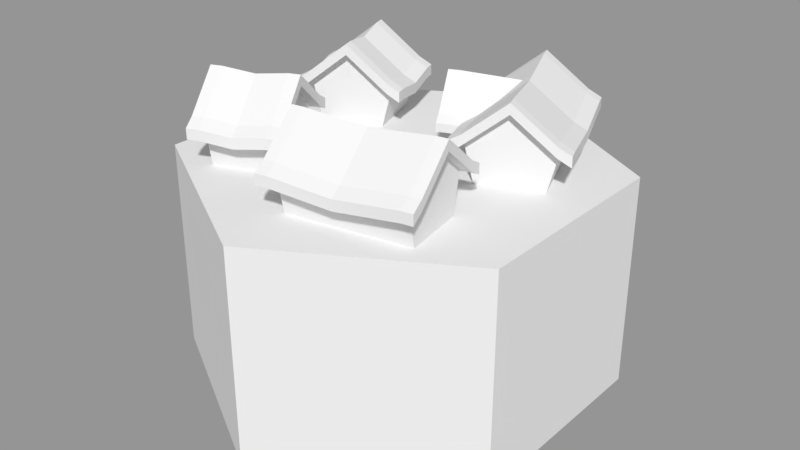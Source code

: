 # Source: settlement01.blend  (saved by Blender 2.79.0; exported with 4.5.12 LTS)
import bpy
from mathutils import Matrix  # noqa: F401  (used for matrix-valued properties, if any)

bpy.ops.wm.read_factory_settings(use_empty=True)
scene = bpy.context.scene
scene.name = 'Scene'

# ---- collections
col_collection_1 = bpy.data.collections.new('Collection 1'); scene.collection.children.link(col_collection_1)

# ---- materials (node trees are filled in below, after node groups)
mat_walls = bpy.data.materials.new('Walls')
mat_walls.alpha_threshold = 0.0
mat_walls.use_transparent_shadow = False
mat_walls.roughness = 0.5
mat_roofs = bpy.data.materials.new('Roofs')
mat_roofs.alpha_threshold = 0.0
mat_roofs.use_transparent_shadow = False
mat_roofs.roughness = 0.5
mat_top = bpy.data.materials.new('Top')
mat_top.alpha_threshold = 0.0
mat_top.use_transparent_shadow = False
mat_top.roughness = 0.5
mat_base = bpy.data.materials.new('Base')
mat_base.alpha_threshold = 0.0
mat_base.use_transparent_shadow = False
mat_base.roughness = 0.5

# ---- material node trees

# ---- meshes
me_cube_003 = bpy.data.meshes.new('Cube.003')
me_cube_003.from_pydata([(-0.03545, -0.1855, 0.25), (-0.03912, -0.1637, 0.3399), (0.2472, -0.1378, 0.25), (0.2435, -0.1161, 0.3399), (-0.01053, -0.3334, 0.25), (-0.006862, -0.3551, 0.3399), (0.2721, -0.2857, 0.25), (0.2758, -0.3075, 0.3399), (0.2597, -0.2118, 0.25), (0.2597, -0.2118, 0.4182), (-0.02299, -0.2594, 0.25), (-0.02299, -0.2594, 0.4182), (-0.03912, -0.1637, 0.3643), (0.2435, -0.1161, 0.3643), (0.2597, -0.2118, 0.4427), (0.2758, -0.3075, 0.3643), (-0.006862, -0.3551, 0.3643), (-0.02299, -0.2594, 0.4427), (-0.044, -0.1347, 0.3237), (0.2387, -0.08708, 0.3237), (0.2807, -0.3365, 0.3237), (-0.001974, -0.3841, 0.3237), (0.2807, -0.3365, 0.3481), (-0.044, -0.1347, 0.3481), (0.2387, -0.08708, 0.3481), (-0.001974, -0.3841, 0.3481), (0.286, -0.2074, 0.4182), (0.3021, -0.303, 0.3399), (-0.04928, -0.2638, 0.4182), (-0.06541, -0.1681, 0.3399), (0.2698, -0.1117, 0.3399), (-0.03315, -0.3595, 0.3399), (0.3021, -0.303, 0.3643), (0.286, -0.2074, 0.4427), (-0.04928, -0.2638, 0.4427), (-0.06541, -0.1681, 0.3643), (0.2698, -0.1117, 0.3643), (-0.03315, -0.3595, 0.3643), (0.307, -0.3321, 0.3237), (0.307, -0.3321, 0.3481), (-0.02827, -0.3885, 0.3481), (-0.02827, -0.3885, 0.3237), (0.2649, -0.08265, 0.3237), (0.2649, -0.08265, 0.3481), (-0.0703, -0.1391, 0.3237), (-0.0703, -0.1391, 0.3481), (0.1059, -0.1616, 0.25), (0.1022, -0.1399, 0.3399), (0.1308, -0.3096, 0.25), (0.1345, -0.3313, 0.3399), (0.1183, -0.2356, 0.25), (0.1022, -0.1399, 0.3518), (0.1345, -0.3313, 0.3518), (0.1183, -0.2356, 0.4301), (0.09732, -0.1109, 0.3111), (0.1394, -0.3603, 0.3111), (0.09732, -0.1109, 0.3356), (0.1394, -0.3603, 0.3356), (0.02492, 0.1941, 0.25), (0.0184, 0.2096, 0.3426), (0.06927, 0.08877, 0.25), (0.07579, 0.07329, 0.3311), (0.0471, 0.1414, 0.25), (0.0471, 0.1414, 0.4044), (0.0184, 0.2096, 0.3619), (0.07579, 0.07329, 0.3504), (0.0471, 0.1414, 0.4236), (0.009708, 0.2302, 0.3299), (0.08448, 0.05264, 0.3184), (0.009708, 0.2302, 0.3491), (0.08448, 0.05264, 0.3376), (0.02345, 0.1315, 0.4044), (-0.005238, 0.1996, 0.3426), (0.05215, 0.06334, 0.3311), (0.02345, 0.1315, 0.4236), (-0.005238, 0.1996, 0.3619), (0.05215, 0.06334, 0.3504), (0.06084, 0.04268, 0.3376), (0.06084, 0.04268, 0.3184), (-0.01393, 0.2203, 0.3299), (-0.01393, 0.2203, 0.3491), (0.1579, 0.2501, 0.25), (0.1514, 0.2656, 0.3426), (0.2023, 0.1448, 0.25), (0.2088, 0.1293, 0.3311), (0.1801, 0.1974, 0.25), (0.1514, 0.2656, 0.3529), (0.2088, 0.1293, 0.3413), (0.1801, 0.1974, 0.4146), (0.1427, 0.2862, 0.3208), (0.2175, 0.1086, 0.3093), (0.1427, 0.2862, 0.3401), (0.2175, 0.1086, 0.3286), (0.0471, 0.1414, 0.25), (0.1579, 0.2501, 0.25), (0.2023, 0.1448, 0.25), (0.1801, 0.1974, 0.25), (0.1883, 0.00511, 0.25), (0.1678, -0.002927, 0.3399), (0.08386, 0.272, 0.25), (0.06333, 0.264, 0.3399), (0.328, 0.05979, 0.25), (0.3486, 0.06782, 0.3399), (0.2235, 0.3267, 0.25), (0.2441, 0.3347, 0.3399), (0.1537, 0.2994, 0.25), (0.1537, 0.2994, 0.4182), (0.2582, 0.03245, 0.25), (0.2582, 0.03245, 0.4182), (0.1678, -0.002927, 0.3643), (0.06333, 0.264, 0.3643), (0.1537, 0.2994, 0.4427), (0.2441, 0.3347, 0.3643), (0.3486, 0.06782, 0.3643), (0.2582, 0.03245, 0.4427), (0.1404, -0.01365, 0.3237), (0.03594, 0.2533, 0.3237), (0.2715, 0.3455, 0.3237), (0.3759, 0.07855, 0.3237), (0.2715, 0.3455, 0.3481), (0.1404, -0.01365, 0.3481), (0.03594, 0.2533, 0.3481), (0.3759, 0.07855, 0.3481), (0.144, 0.3242, 0.4182), (0.2344, 0.3596, 0.3399), (0.2679, 0.007621, 0.4182), (0.1775, -0.02775, 0.3399), (0.05361, 0.2888, 0.3399), (0.3583, 0.043, 0.3399), (0.2344, 0.3596, 0.3643), (0.144, 0.3242, 0.4427), (0.2679, 0.007621, 0.4427), (0.1775, -0.02775, 0.3643), (0.05361, 0.2888, 0.3643), (0.3583, 0.043, 0.3643), (0.2617, 0.3703, 0.3237), (0.2617, 0.3703, 0.3481), (0.3857, 0.05372, 0.3481), (0.3857, 0.05372, 0.3237), (0.02623, 0.2781, 0.3237), (0.02623, 0.2781, 0.3481), (0.1501, -0.03848, 0.3237), (0.1501, -0.03848, 0.3481), (0.1361, 0.1386, 0.25), (0.1156, 0.1305, 0.3399), (0.2758, 0.1932, 0.25), (0.2963, 0.2013, 0.3399), (0.2059, 0.1659, 0.25), (0.1156, 0.1305, 0.3518), (0.2963, 0.2013, 0.3518), (0.2059, 0.1659, 0.4301), (0.08819, 0.1198, 0.3111), (0.3237, 0.212, 0.3111), (0.08819, 0.1198, 0.3356), (0.3237, 0.212, 0.3356), (0.1104, 0.06355, 0.3166), (0.1102, 0.06348, 0.3166), (0.1286, 0.07121, 0.3346), (0.1102, 0.06348, 0.3359), (0.1178, 0.09099, 0.3311), (0.1008, 0.08763, 0.3142), (0.1021, 0.08435, 0.3311), (0.1336, 0.08446, 0.3399), (0.1075, 0.07057, 0.3402), (0.1167, 0.09051, 0.3476), (0.1434, 0.12, 0.25), (0.1488, 0.1435, 0.3805), (0.1264, 0.1029, 0.3544), (0.1225, 0.1732, 0.25), (0.1366, 0.1434, 0.25), (0.1136, 0.196, 0.25), (0.1017, 0.2264, 0.25), (0.1425, 0.1966, 0.25), (0.1708, 0.1935, 0.4152), (0.04961, 0.2184, 0.3204), (0.0766, 0.2301, 0.3611), (0.07015, 0.2314, 0.3584), (0.07544, 0.2331, 0.3399), (0.04814, 0.2221, 0.3426), (0.07348, 0.2381, 0.3399), (0.04001, 0.2429, 0.3471), (0.03997, 0.243, 0.3471), (0.07027, 0.2557, 0.3258), (0.03997, 0.243, 0.3278), (0.04621, 0.2456, 0.3274), (0.06709, 0.2544, 0.3399), (0.1136, 0.196, 0.25), (0.1434, 0.12, 0.25), (0.149, 0.1436, 0.25), (-0.1498, -0.2121, 0.25), (-0.1417, -0.2326, 0.3399), (-0.2892, -0.2675, 0.25), (-0.2811, -0.288, 0.3399), (-0.2051, -0.07271, 0.25), (-0.2133, -0.05222, 0.3399), (-0.3445, -0.1281, 0.25), (-0.3527, -0.1076, 0.3399), (-0.3169, -0.1978, 0.25), (-0.3169, -0.1978, 0.4182), (-0.1775, -0.1424, 0.25), (-0.1775, -0.1424, 0.4182), (-0.1417, -0.2326, 0.3643), (-0.2811, -0.288, 0.3643), (-0.3169, -0.1978, 0.4427), (-0.3527, -0.1076, 0.3643), (-0.2133, -0.05222, 0.3643), (-0.1775, -0.1424, 0.4427), (-0.1308, -0.26, 0.3237), (-0.2702, -0.3153, 0.3237), (-0.3635, -0.08023, 0.3237), (-0.2241, -0.02488, 0.3237), (-0.3635, -0.08023, 0.3481), (-0.1308, -0.26, 0.3481), (-0.2702, -0.3153, 0.3481), (-0.2241, -0.02488, 0.3481), (-0.3417, -0.2076, 0.4182), (-0.3775, -0.1174, 0.3399), (-0.1527, -0.1326, 0.4182), (-0.1169, -0.2228, 0.3399), (-0.3059, -0.2978, 0.3399), (-0.1885, -0.04238, 0.3399), (-0.3775, -0.1174, 0.3643), (-0.3417, -0.2076, 0.4427), (-0.1527, -0.1326, 0.4427), (-0.1169, -0.2228, 0.3643), (-0.3059, -0.2978, 0.3643), (-0.1885, -0.04238, 0.3643), (-0.3883, -0.09006, 0.3237), (-0.3883, -0.09006, 0.3481), (-0.1993, -0.01505, 0.3481), (-0.1993, -0.01505, 0.3237), (-0.295, -0.3251, 0.3237), (-0.295, -0.3251, 0.3481), (-0.106, -0.2501, 0.3237), (-0.106, -0.2501, 0.3481), (-0.2195, -0.2398, 0.25), (-0.2114, -0.2603, 0.3399), (-0.2748, -0.1004, 0.25), (-0.283, -0.07989, 0.3399), (-0.2472, -0.1701, 0.25), (-0.2114, -0.2603, 0.3554), (-0.283, -0.07989, 0.3554), (-0.2472, -0.1701, 0.4338), (-0.2005, -0.2876, 0.3148), (-0.2938, -0.05255, 0.3148), (-0.2005, -0.2876, 0.3392), (-0.2938, -0.05255, 0.3392), (-0.2956, 0.07489, 0.25), (-0.3165, 0.06806, 0.3399), (-0.3421, 0.2175, 0.25), (-0.363, 0.2107, 0.3399), (-0.153, 0.1214, 0.25), (-0.132, 0.1282, 0.3399), (-0.1994, 0.264, 0.25), (-0.1785, 0.2708, 0.3399), (-0.2708, 0.2407, 0.25), (-0.2708, 0.2407, 0.4182), (-0.2243, 0.09813, 0.25), (-0.2243, 0.09813, 0.4182), (-0.3165, 0.06806, 0.3643), (-0.363, 0.2107, 0.3643), (-0.2708, 0.2407, 0.4427), (-0.1785, 0.2708, 0.3643), (-0.132, 0.1282, 0.3643), (-0.2243, 0.09813, 0.4427), (-0.3445, 0.05894, 0.3237), (-0.391, 0.2016, 0.3237), (-0.1505, 0.2799, 0.3237), (-0.104, 0.1373, 0.3237), (-0.1505, 0.2799, 0.3481), (-0.3445, 0.05894, 0.3481), (-0.391, 0.2016, 0.3481), (-0.104, 0.1373, 0.3481), (-0.279, 0.2661, 0.4182), (-0.1867, 0.2962, 0.3399), (-0.216, 0.07278, 0.4182), (-0.3083, 0.04271, 0.3399), (-0.3713, 0.236, 0.3399), (-0.1237, 0.1029, 0.3399), (-0.1867, 0.2962, 0.3643), (-0.279, 0.2661, 0.4427), (-0.216, 0.07278, 0.4427), (-0.3083, 0.04271, 0.3643), (-0.3713, 0.236, 0.3643), (-0.1237, 0.1029, 0.3643), (-0.1588, 0.3053, 0.3237), (-0.1588, 0.3053, 0.3481), (-0.09577, 0.112, 0.3481), (-0.09577, 0.112, 0.3237), (-0.3992, 0.2269, 0.3237), (-0.3992, 0.2269, 0.3481), (-0.3362, 0.03359, 0.3237), (-0.3362, 0.03359, 0.3481), (-0.3188, 0.1462, 0.25), (-0.3398, 0.1394, 0.3399), (-0.1762, 0.1927, 0.25), (-0.1552, 0.1995, 0.3399), (-0.2475, 0.1694, 0.25), (-0.3398, 0.1394, 0.3528), (-0.1552, 0.1995, 0.3528), (-0.2475, 0.1694, 0.4312), (-0.3677, 0.1303, 0.3122), (-0.1273, 0.2086, 0.3122), (-0.3677, 0.1303, 0.3366), (-0.1273, 0.2086, 0.3366), (5.588e-09, 0.5, -0.25), (5.588e-09, 0.5, 0.25), (0.433, 0.25, -0.25), (0.433, 0.25, 0.25), (0.433, -0.25, -0.25), (0.433, -0.25, 0.25), (-5.029e-08, -0.5, -0.25), (-5.029e-08, -0.5, 0.25), (-0.433, -0.25, -0.25), (-0.433, -0.25, 0.25), (-0.433, 0.25, -0.25), (-0.433, 0.25, 0.25)], [(143, 165), (95, 143), (94, 171), (170, 96), (168, 93)], [(46, 47, 3, 2), (8, 9, 7, 6), (48, 49, 5, 4), (10, 11, 1, 0), (50, 48, 4, 10), (21, 25, 40, 41), (47, 1, 18, 54), (46, 50, 10, 0), (4, 5, 11, 10), (2, 3, 9, 8), (53, 51, 12, 17), (52, 53, 17, 16), (25, 16, 37, 40), (49, 7, 20, 55), (14, 15, 32, 33), (3, 19, 42, 30), (55, 20, 22, 57), (54, 18, 23, 56), (52, 16, 25, 57), (9, 3, 30, 26), (51, 13, 24, 56), (7, 9, 26, 27), (18, 1, 29, 44), (22, 20, 38, 39), (28, 31, 37, 34), (26, 30, 36, 33), (29, 28, 34, 35), (27, 26, 33, 32), (29, 35, 45, 44), (36, 30, 42, 43), (37, 31, 41, 40), (27, 32, 39, 38), (11, 5, 31, 28), (15, 22, 39, 32), (17, 12, 35, 34), (19, 24, 43, 42), (12, 23, 45, 35), (13, 14, 33, 36), (23, 18, 44, 45), (24, 13, 36, 43), (16, 17, 34, 37), (20, 7, 27, 38), (1, 11, 28, 29), (5, 21, 41, 31), (12, 51, 56, 23), (15, 52, 57, 22), (19, 54, 56, 24), (21, 55, 57, 25), (5, 49, 55, 21), (15, 14, 53, 52), (14, 13, 51, 53), (2, 8, 50, 46), (3, 47, 54, 19), (8, 6, 48, 50), (6, 7, 49, 48), (0, 1, 47, 46), (83, 84, 61, 60), (62, 63, 59, 58), (85, 83, 60, 62), (68, 70, 77, 78), (82, 59, 67, 89), (81, 85, 62, 58), (60, 61, 63, 62), (88, 86, 64, 66), (87, 88, 66, 65), (70, 65, 76, 77), (89, 67, 69, 91), (87, 65, 70, 92), (67, 59, 72, 79), (71, 73, 76, 74), (72, 71, 74, 75), (72, 75, 80, 79), (76, 73, 78, 77), (63, 61, 73, 71), (66, 64, 75, 74), (64, 69, 80, 75), (69, 67, 79, 80), (65, 66, 74, 76), (59, 63, 71, 72), (61, 68, 78, 73), (64, 86, 91, 69), (68, 90, 92, 70), (61, 84, 90, 68), (58, 59, 82, 81), (143, 144, 177, 171, 170, 168), (105, 106, 104, 103), (145, 146, 102, 101), (107, 108, 98, 97), (147, 145, 101, 107), (118, 122, 137, 138), (144, 162, 157, 155, 159, 160, 151), (143, 188, 147, 107, 97, 187), (101, 102, 108, 107), (99, 100, 106, 105), (150, 166, 167, 109, 114), (149, 150, 114, 113), (122, 113, 134, 137), (146, 104, 117, 152), (111, 112, 129, 130), (100, 116, 139, 127), (152, 117, 119, 154), (151, 160, 161, 156, 158, 163, 153), (149, 113, 122, 154), (106, 100, 127, 123), (148, 175, 176, 180, 153), (104, 106, 123, 124), (115, 98, 126, 141), (119, 117, 135, 136), (125, 128, 134, 131), (123, 127, 133, 130), (126, 125, 131, 132), (124, 123, 130, 129), (126, 132, 142, 141), (133, 127, 139, 140), (134, 128, 138, 137), (124, 129, 136, 135), (108, 102, 128, 125), (112, 119, 136, 129), (114, 109, 132, 131), (116, 121, 140, 139), (109, 120, 142, 132), (110, 111, 130, 133), (120, 115, 141, 142), (121, 110, 133, 140), (113, 114, 131, 134), (117, 104, 124, 135), (98, 108, 125, 126), (102, 118, 138, 128), (109, 167, 164, 163, 120), (112, 149, 154, 119), (116, 174, 178, 183, 181, 180, 121), (118, 152, 154, 122), (102, 146, 152, 118), (112, 111, 150, 149), (111, 110, 175, 173, 166, 150), (99, 105, 147, 96, 186, 171), (100, 185, 184, 179, 177, 174, 116), (105, 103, 145, 147), (103, 104, 146, 145), (97, 98, 162, 144, 143, 187), (166, 173, 175, 148), (180, 176, 175, 110, 121), (143, 168, 170, 171, 186), (171, 177, 179, 182, 185, 100, 99), (185, 182, 179), (163, 164, 167, 148, 153), (184, 185, 182), (180, 181, 183, 178, 174, 151, 153), (174, 177, 144, 151), (179, 184, 185), (186, 96, 147, 188, 143), (167, 166, 148), (163, 158, 156, 161, 160, 115, 120), (160, 159, 155, 157, 162, 98, 115), (182, 179, 184), (235, 236, 192, 191), (197, 198, 196, 195), (237, 238, 194, 193), (199, 200, 190, 189), (239, 237, 193, 199), (210, 214, 229, 230), (236, 190, 207, 243), (235, 239, 199, 189), (193, 194, 200, 199), (191, 192, 198, 197), (242, 240, 201, 206), (241, 242, 206, 205), (214, 205, 226, 229), (238, 196, 209, 244), (203, 204, 221, 222), (192, 208, 231, 219), (244, 209, 211, 246), (243, 207, 212, 245), (241, 205, 214, 246), (198, 192, 219, 215), (240, 202, 213, 245), (196, 198, 215, 216), (207, 190, 218, 233), (211, 209, 227, 228), (217, 220, 226, 223), (215, 219, 225, 222), (218, 217, 223, 224), (216, 215, 222, 221), (218, 224, 234, 233), (225, 219, 231, 232), (226, 220, 230, 229), (216, 221, 228, 227), (200, 194, 220, 217), (204, 211, 228, 221), (206, 201, 224, 223), (208, 213, 232, 231), (201, 212, 234, 224), (202, 203, 222, 225), (212, 207, 233, 234), (213, 202, 225, 232), (205, 206, 223, 226), (209, 196, 216, 227), (190, 200, 217, 218), (194, 210, 230, 220), (201, 240, 245, 212), (204, 241, 246, 211), (208, 243, 245, 213), (210, 244, 246, 214), (194, 238, 244, 210), (204, 203, 242, 241), (203, 202, 240, 242), (191, 197, 239, 235), (192, 236, 243, 208), (197, 195, 237, 239), (195, 196, 238, 237), (189, 190, 236, 235), (293, 294, 250, 249), (255, 256, 254, 253), (295, 296, 252, 251), (257, 258, 248, 247), (297, 295, 251, 257), (268, 272, 287, 288), (294, 248, 265, 301), (293, 297, 257, 247), (251, 252, 258, 257), (249, 250, 256, 255), (300, 298, 259, 264), (299, 300, 264, 263), (272, 263, 284, 287), (296, 254, 267, 302), (261, 262, 279, 280), (250, 266, 289, 277), (302, 267, 269, 304), (301, 265, 270, 303), (299, 263, 272, 304), (256, 250, 277, 273), (298, 260, 271, 303), (254, 256, 273, 274), (265, 248, 276, 291), (269, 267, 285, 286), (275, 278, 284, 281), (273, 277, 283, 280), (276, 275, 281, 282), (274, 273, 280, 279), (276, 282, 292, 291), (283, 277, 289, 290), (284, 278, 288, 287), (274, 279, 286, 285), (258, 252, 278, 275), (262, 269, 286, 279), (264, 259, 282, 281), (266, 271, 290, 289), (259, 270, 292, 282), (260, 261, 280, 283), (270, 265, 291, 292), (271, 260, 283, 290), (263, 264, 281, 284), (267, 254, 274, 285), (248, 258, 275, 276), (252, 268, 288, 278), (259, 298, 303, 270), (262, 299, 304, 269), (266, 301, 303, 271), (268, 302, 304, 272), (252, 296, 302, 268), (262, 261, 300, 299), (261, 260, 298, 300), (249, 255, 297, 293), (250, 294, 301, 266), (255, 253, 295, 297), (253, 254, 296, 295), (247, 248, 294, 293), (305, 306, 308, 307), (307, 308, 310, 309), (309, 310, 312, 311), (311, 312, 314, 313), (308, 306, 316, 314, 312, 310), (313, 314, 316, 315), (315, 316, 306, 305), (305, 307, 309, 311, 313, 315)])
me_cube_003.polygons.foreach_set('material_index', [0, 0, 0, 0, 1, 1, 1, 1, 0, 0, 1, 1, 1, 1, 1, 1, 1, 1, 1, 1, 1, 1, 1, 1, 1, 1, 1, 1, 1, 1, 1, 1, 1, 1, 1, 1, 1, 1, 1, 1, 1, 1, 1, 1, 1, 1, 1, 1, 1, 1, 1, 1, 1, 1, 0, 0, 0, 0, 1, 1, 1, 1, 0, 1, 1, 1, 1, 1, 1, 1, 1, 1, 1, 1, 1, 1, 1, 1, 1, 1, 1, 1, 1, 0, 1, 0, 0, 0, 1, 1, 1, 1, 0, 0, 1, 1, 1, 1, 1, 1, 1, 1, 1, 1, 1, 1, 1, 1, 1, 1, 1, 1, 1, 1, 1, 1, 1, 1, 1, 1, 1, 1, 1, 1, 1, 1, 1, 1, 1, 1, 1, 1, 1, 1, 1, 1, 1, 1, 0, 0, 1, 1, 1, 0, 1, 1, 1, 1, 1, 1, 1, 1, 1, 1, 1, 0, 0, 0, 0, 1, 1, 1, 1, 0, 0, 1, 1, 1, 1, 1, 1, 1, 1, 1, 1, 1, 1, 1, 1, 1, 1, 1, 1, 1, 1, 1, 1, 1, 1, 1, 1, 1, 1, 1, 1, 1, 1, 1, 1, 1, 1, 1, 1, 1, 1, 1, 1, 1, 1, 0, 0, 0, 0, 0, 0, 1, 1, 1, 1, 0, 0, 1, 1, 1, 1, 1, 1, 1, 1, 1, 1, 1, 1, 1, 1, 1, 1, 1, 1, 1, 1, 1, 1, 1, 1, 1, 1, 1, 1, 1, 1, 1, 1, 1, 1, 1, 1, 1, 1, 1, 1, 1, 1, 1, 1, 0, 0, 3, 3, 3, 3, 2, 3, 3, 3])
me_cube_003.materials.append(mat_walls)
me_cube_003.materials.append(mat_roofs)
me_cube_003.materials.append(mat_top)
me_cube_003.materials.append(mat_base)
me_cube_003.use_remesh_preserve_volume = False
me_cube_003.use_remesh_preserve_attributes = False
me_cube_003.use_mirror_vertex_groups = False
me_cube_003.update()

# ---- objects
ob_tile = bpy.data.objects.new('Tile', me_cube_003)

# ---- transforms, parenting, visibility, modifiers, constraints
ob_tile.location = (0.0, 0.0, -0.25)
ob_tile.lineart.crease_threshold = 0.0

# ---- collection membership
col_collection_1.objects.link(ob_tile)

# ---- scene / render settings (as saved in the file)
scene.frame_start = 1; scene.frame_end = 250; scene.frame_set(1)
scene.render.engine = 'BLENDER_EEVEE_NEXT'
scene.render.resolution_percentage = 50
scene.render.dither_intensity = 0.0
scene.cycles.use_denoising = False
scene.cycles.samples = 128
scene.cycles.sampling_pattern = 'TABULATED_SOBOL'
scene.cycles.use_adaptive_sampling = False
scene.cycles.use_light_tree = False
scene.cycles.blur_glossy = 0.0
scene.cycles.sample_clamp_indirect = 0.0
scene.view_settings.view_transform = 'Standard'
bpy.context.view_layer.update()

# ---- added for rendering (the .blend has no active camera and no usable light): camera, sun + grey world if the file has none
cam_auto = bpy.data.cameras.new('AutoCamera')
cam_auto.lens = 50.0
cam_auto.sensor_width = 36.0
cam_auto.clip_end = 1000.0
ob_auto_camera = bpy.data.objects.new('AutoCamera', cam_auto)
scene.collection.objects.link(ob_auto_camera)
ob_auto_camera.location = (1.38159, -1.65791, 0.951609)
ob_auto_camera.rotation_euler = (1.09748, -7.21219e-08, 0.694738)
scene.camera = ob_auto_camera
light_auto_sun = bpy.data.lights.new('AutoSun', 'SUN')
light_auto_sun.energy = 3.0
light_auto_sun.angle = 0.0523599
ob_auto_sun = bpy.data.objects.new('AutoSun', light_auto_sun)
scene.collection.objects.link(ob_auto_sun)
ob_auto_sun.rotation_euler = (0.872665, 0.174533, 0.523599)
if scene.world is None:
    world_auto = bpy.data.worlds.new('AutoWorld')
    world_auto.color = (0.3, 0.3, 0.3)
    scene.world = world_auto
bpy.context.view_layer.update()
